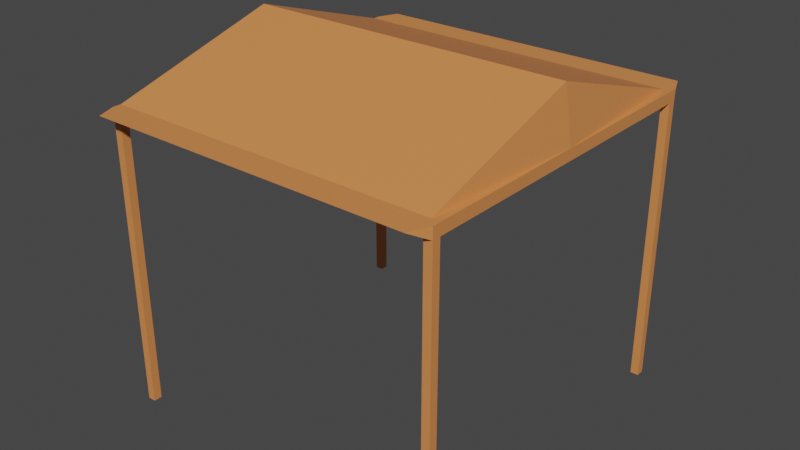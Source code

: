 # Source: Shelter.blend  (saved by Blender 2.82.7; exported with 4.5.12 LTS)
import bpy
from mathutils import Matrix  # noqa: F401  (used for matrix-valued properties, if any)

bpy.ops.wm.read_factory_settings(use_empty=True)
scene = bpy.context.scene
scene.name = 'Scene'

# ---- collections
col_collection = bpy.data.collections.new('Collection'); scene.collection.children.link(col_collection)

# ---- materials (node trees are filled in below, after node groups)
mat_material = bpy.data.materials.new('Material')
mat_material.alpha_threshold = 0.0
mat_material.use_transparent_shadow = False
mat_material.diffuse_color = (0.7605, 0.2623, 0.08022, 1.0)
mat_material.line_color = (0.0, 0.0, 0.0, 1.0)

# ---- material node trees
mat_material.use_nodes = True; mat_material.node_tree.nodes.clear()
_N = mat_material.node_tree.nodes; _L = mat_material.node_tree.links
n0 = _N.new('ShaderNodeOutputMaterial'); n0.name = 'Material Output'; n0.location = (300, 300)
n1 = _N.new('ShaderNodeBsdfPrincipled'); n1.name = 'Principled BSDF'; n1.location = (10, 300)
n1.distribution = 'GGX'
n1.subsurface_method = 'BURLEY'
n1.inputs[0].default_value = (0.7605, 0.2623, 0.08022, 1.0)
n1.inputs[2].default_value = 0.4
n1.inputs[3].default_value = 1.45
n1.inputs[27].default_value = (0.0, 0.0, 0.0, 1.0)
n1.inputs[28].default_value = 1.0
_L.new(n1.outputs[0], n0.inputs[0])
n0.is_active_output = True

# ---- world
world_world = bpy.data.worlds.new('World'); scene.world = world_world
world_world.use_nodes = True; world_world.node_tree.nodes.clear()
_N = world_world.node_tree.nodes; _L = world_world.node_tree.links
n0 = _N.new('ShaderNodeOutputWorld'); n0.name = 'World Output'; n0.location = (300, 300)
n1 = _N.new('ShaderNodeBackground'); n1.name = 'Background'; n1.location = (10, 300)
n1.inputs[0].default_value = (0.05088, 0.05088, 0.05088, 1.0)
_L.new(n1.outputs[0], n0.inputs[0])
n0.is_active_output = True
world_world.color = (0.05088, 0.05088, 0.05088)
world_world.use_sun_shadow = False
world_world.sun_shadow_jitter_overblur = 0.0

# ---- meshes
me_cube = bpy.data.meshes.new('Cube')
me_cube.from_pydata([(4.094, 4.094, 6.862), (4.094, 4.094, 7.127), (-4.094, 4.094, 6.862), (-4.094, 4.094, 7.127), (-4.094, 0.0, 7.127), (4.094, 0.0, 6.862), (-4.094, 0.0, 6.862), (4.094, 0.0, 7.127), (-4.094, 3.898, 6.862), (4.094, 3.898, 7.127), (-4.094, 3.898, 7.127), (4.094, 3.898, 6.862), (-3.899, 4.569, 7.127), (-3.899, 4.094, 6.862), (-3.899, 0.0, 8.382), (-3.899, 0.0, 6.862), (-3.899, 3.898, 6.862), (-3.899, 3.898, 7.127), (3.9, 4.094, 6.862), (3.9, 0.0, 6.862), (3.9, 3.898, 6.862), (3.9, 4.569, 7.127), (3.9, 0.0, 8.382), (3.9, 3.898, 7.127), (-4.094, 3.898, 0.005791), (-4.094, 4.094, 0.005791), (3.9, 4.094, 0.005791), (4.094, 4.094, 0.005791), (4.094, 3.898, 0.005791), (3.9, 3.898, 0.005791), (-3.899, 4.094, 0.005791), (-3.899, 3.898, 0.005791)], [], [(10, 3, 2, 8), (21, 1, 0, 18), (9, 7, 5, 11), (23, 22, 7, 9), (16, 15, 6, 8), (13, 30, 25, 2), (21, 23, 9, 1), (1, 9, 11, 0), (4, 10, 8, 6), (3, 10, 17, 12), (18, 20, 16, 13), (20, 19, 15, 16), (10, 4, 14, 17), (3, 12, 13, 2), (11, 5, 19, 20), (2, 25, 24, 8), (12, 17, 23, 21), (17, 14, 22, 23), (12, 21, 18, 13), (30, 31, 24, 25), (27, 28, 29, 26), (0, 27, 26, 18), (11, 28, 27, 0), (8, 24, 31, 16), (18, 26, 29, 20), (16, 31, 30, 13), (20, 29, 28, 11)])
_uv = me_cube.uv_layers.new(name='UVMap')
_uv.uv.foreach_set('vector', [0.375, 0.2345, 0.375, 0.25, 0.625, 0.25, 0.625, 0.2345, 0.375, 0.4893, 0.375, 0.5, 0.625, 0.5, 0.625, 0.4893, 0.375, 0.5155, 0.375, 0.625, 0.625, 0.625, 0.625, 0.5155, 0.3643, 0.5155, 0.3643, 0.625, 0.375, 0.625, 0.375, 0.5155, 0.8604, 0.5155, 0.8604, 0.625, 0.875, 0.625, 0.875, 0.5155, 0.625, 0.2646, 0.625, 0.2646, 0.625, 0.25, 0.625, 0.25, 0.3643, 0.5, 0.3643, 0.5155, 0.375, 0.5155, 0.375, 0.5, 0.375, 0.5, 0.375, 0.5155, 0.625, 0.5155, 0.625, 0.5, 0.375, 0.125, 0.375, 0.2345, 0.625, 0.2345, 0.625, 0.125, 0.125, 0.5, 0.125, 0.5155, 0.1396, 0.5155, 0.1396, 0.5, 0.6357, 0.5, 0.6357, 0.5155, 0.8604, 0.5155, 0.8604, 0.5, 0.6357, 0.5155, 0.6357, 0.625, 0.8604, 0.625, 0.8604, 0.5155, 0.125, 0.5155, 0.125, 0.625, 0.1396, 0.625, 0.1396, 0.5155, 0.375, 0.25, 0.375, 0.2646, 0.625, 0.2646, 0.625, 0.25, 0.625, 0.5155, 0.625, 0.625, 0.6357, 0.625, 0.6357, 0.5155, 0.625, 0.25, 0.625, 0.25, 0.625, 0.2345, 0.625, 0.2345, 0.1396, 0.5, 0.1396, 0.5155, 0.3643, 0.5155, 0.3643, 0.5, 0.1396, 0.5155, 0.1396, 0.625, 0.3643, 0.625, 0.3643, 0.5155, 0.375, 0.2646, 0.375, 0.4893, 0.625, 0.4893, 0.625, 0.2646, 0.8604, 0.5, 0.8604, 0.5155, 0.875, 0.5155, 0.875, 0.5, 0.625, 0.5, 0.625, 0.5155, 0.6357, 0.5155, 0.6357, 0.5, 0.625, 0.5, 0.625, 0.5, 0.625, 0.4893, 0.625, 0.4893, 0.625, 0.5155, 0.625, 0.5155, 0.625, 0.5, 0.625, 0.5, 0.875, 0.5155, 0.875, 0.5155, 0.8604, 0.5155, 0.8604, 0.5155, 0.6357, 0.5, 0.6357, 0.5, 0.6357, 0.5155, 0.6357, 0.5155, 0.8604, 0.5155, 0.8604, 0.5155, 0.8604, 0.5, 0.8604, 0.5, 0.6357, 0.5155, 0.6357, 0.5155, 0.625, 0.5155, 0.625, 0.5155])
me_cube.materials.append(mat_material)
me_cube.use_remesh_preserve_volume = False
me_cube.use_remesh_preserve_attributes = False
me_cube.use_mirror_vertex_groups = False
me_cube.update()

# ---- objects
ob_shelter = bpy.data.objects.new('Shelter', me_cube)

# ---- transforms, parenting, visibility, modifiers, constraints
ob_shelter.location = (0.0, 0.0, 0.0)
ob_shelter.lock_rotations_4d = False
ob_shelter.empty_display_type = 'ARROWS'
ob_shelter.lineart.crease_threshold = 0.0
_m = ob_shelter.modifiers.new('Mirror', 'MIRROR')
_m.use_axis = (False, True, False)

# ---- collection membership
col_collection.objects.link(ob_shelter)

# ---- scene / render settings (as saved in the file)
scene.frame_start = 1; scene.frame_end = 250; scene.frame_set(1)
scene.render.engine = 'BLENDER_EEVEE_NEXT'
scene.cycles.use_denoising = False
scene.cycles.samples = 128
scene.cycles.sampling_pattern = 'TABULATED_SOBOL'
scene.cycles.use_adaptive_sampling = False
scene.cycles.use_light_tree = False
scene.view_settings.view_transform = 'Filmic'
bpy.context.view_layer.update()

# ---- added for rendering (the .blend has no active camera and no usable light): camera, sun
cam_auto = bpy.data.cameras.new('AutoCamera')
cam_auto.lens = 50.0
cam_auto.sensor_width = 36.0
cam_auto.clip_end = 1000.0
ob_auto_camera = bpy.data.objects.new('AutoCamera', cam_auto)
scene.collection.objects.link(ob_auto_camera)
ob_auto_camera.location = (13.7447, -16.4937, 15.1895)
ob_auto_camera.rotation_euler = (1.09748, -7.21219e-08, 0.694738)
scene.camera = ob_auto_camera
light_auto_sun = bpy.data.lights.new('AutoSun', 'SUN')
light_auto_sun.energy = 3.0
light_auto_sun.angle = 0.0523599
ob_auto_sun = bpy.data.objects.new('AutoSun', light_auto_sun)
scene.collection.objects.link(ob_auto_sun)
ob_auto_sun.rotation_euler = (0.872665, 0.174533, 0.523599)
bpy.context.view_layer.update()
